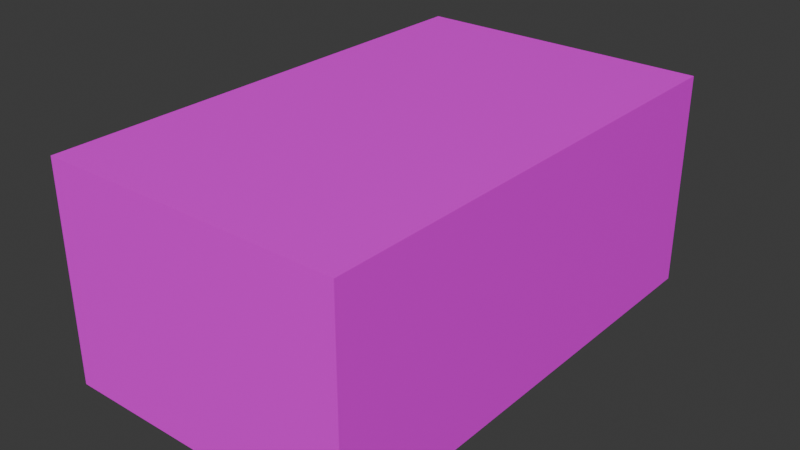 # Source: house_16.blend  (saved by Blender 4.0.36; exported with 4.5.12 LTS)
import bpy
from mathutils import Matrix  # noqa: F401  (used for matrix-valued properties, if any)

bpy.ops.wm.read_factory_settings(use_empty=True)
scene = bpy.context.scene
scene.name = 'Scene'

# ---- collections
col_collection = bpy.data.collections.new('Collection'); scene.collection.children.link(col_collection)

# ---- images (referenced by path relative to the original .blend; pixels are not part of the script)
import os
ASSET_DIR = os.environ.get("B2B_ASSET_DIR", "")  # directory of the original .blend (textures are referenced by path, not embedded)
HERE = os.path.dirname(os.path.abspath(__file__))  # packed textures are extracted next to this script under _unpacked/

def load_image(name, relpath, width, height, colorspace="sRGB"):
    """Load a texture the original file referenced (path relative to the .blend, or extracted next to this script)."""
    p = next((c for c in (os.path.join(HERE, relpath), os.path.join(ASSET_DIR, relpath)) if relpath and os.path.exists(c)), "")
    if p:
        img = bpy.data.images.load(p, check_existing=True)
        img.name = name
    else:  # same state as the original file: an image datablock whose file is absent (Cycles renders it pink)
        img = bpy.data.images.new(name, width, height)
        img.source = "FILE"
        img.filepath = "//" + (relpath or name)
    img.colorspace_settings.name = colorspace
    return img
img_house_16_jpg = load_image('house 16.jpg', 'house 16.jpg', 1024, 1024, 'sRGB')

# ---- materials (node trees are filled in below, after node groups)
mat_material = bpy.data.materials.new('Material')
mat_material.alpha_threshold = 0.0
mat_material.use_transparent_shadow = False
mat_material.roughness = 0.5
mat_material.line_color = (0.0, 0.0, 0.0, 1.0)

# ---- material node trees
mat_material.use_nodes = True; mat_material.node_tree.nodes.clear()
_N = mat_material.node_tree.nodes; _L = mat_material.node_tree.links
n0 = _N.new('ShaderNodeOutputMaterial'); n0.name = 'Material Output'; n0.location = (300, 300)
n1 = _N.new('ShaderNodeBsdfPrincipled'); n1.name = 'Principled BSDF'; n1.location = (10, 300)
n1.inputs[3].default_value = 1.45
n2 = _N.new('ShaderNodeTexImage'); n2.name = 'Image Texture'; n2.location = (-280, 275)
n2.image = img_house_16_jpg
_L.new(n1.outputs[0], n0.inputs[0])
_L.new(n2.outputs[0], n1.inputs[0])
n0.is_active_output = True

# ---- world
world_world = bpy.data.worlds.new('World'); scene.world = world_world
world_world.use_nodes = True; world_world.node_tree.nodes.clear()
_N = world_world.node_tree.nodes; _L = world_world.node_tree.links
n0 = _N.new('ShaderNodeOutputWorld'); n0.name = 'World Output'; n0.location = (300, 300)
n1 = _N.new('ShaderNodeBackground'); n1.name = 'Background'; n1.location = (10, 300)
n1.inputs[0].default_value = (0.05088, 0.05088, 0.05088, 1.0)
_L.new(n1.outputs[0], n0.inputs[0])
n0.is_active_output = True
world_world.color = (0.05088, 0.05088, 0.05088)
world_world.use_sun_shadow = False
world_world.sun_shadow_jitter_overblur = 0.0

# ---- meshes
me_cube = bpy.data.meshes.new('Cube')
me_cube.from_pydata([(1.0, 1.0, 1.0), (1.0, 1.0, -1.0), (1.0, -1.0, 1.0), (1.0, -1.0, -1.0), (-1.0, 1.0, 1.0), (-1.0, 1.0, -1.0), (-1.0, -1.0, 1.0), (-1.0, -1.0, -1.0)], [], [(0, 4, 6, 2), (3, 2, 6, 7), (7, 6, 4, 5), (5, 1, 3, 7), (1, 0, 2, 3), (5, 4, 0, 1)])
_uv = me_cube.uv_layers.new(name='UVMap')
_uv.uv.foreach_set('vector', [0.5939, 0.5397, 0.7646, 0.5397, 0.7646, 0.7103, 0.5939, 0.7103, 0.375, 0.2448, 0.625, 0.2448, 0.625, 0.4948, 0.375, 0.4948, 0.02343, 0.005245, 0.9766, 0.005245, 0.9766, 0.9584, 0.02343, 0.9584, 0.125, 0.5, 0.375, 0.5, 0.375, 0.75, 0.125, 0.75, -0.01089, -0.002725, 1.011, -0.002725, 1.011, 1.019, -0.01089, 1.019, 0.375, 0.25, 0.625, 0.25, 0.625, 0.5, 0.375, 0.5])
me_cube.materials.append(mat_material)
me_cube.use_mirror_vertex_groups = False
me_cube.update()

# ---- objects
ob_cube = bpy.data.objects.new('Cube', me_cube)

# ---- transforms, parenting, visibility, modifiers, constraints
ob_cube.location = (0.0, 0.0, 3.74)
ob_cube.scale = (5.217, 8.505, 3.747)
ob_cube.lock_rotations_4d = False
ob_cube.empty_display_type = 'ARROWS'
ob_cube.lineart.crease_threshold = 0.0

# ---- collection membership
col_collection.objects.link(ob_cube)

# ---- scene / render settings (as saved in the file)
scene.frame_start = 1; scene.frame_end = 250; scene.frame_set(1)
scene.render.engine = 'BLENDER_EEVEE_NEXT'
scene.cycles.sampling_pattern = 'TABULATED_SOBOL'
bpy.context.view_layer.update()

# ---- added for rendering (the .blend has no active camera and no usable light): camera, sun
cam_auto = bpy.data.cameras.new('AutoCamera')
cam_auto.lens = 50.0
cam_auto.sensor_width = 36.0
cam_auto.clip_end = 1000.0
ob_auto_camera = bpy.data.objects.new('AutoCamera', cam_auto)
scene.collection.objects.link(ob_auto_camera)
ob_auto_camera.location = (19.7211, -23.6653, 19.5166)
ob_auto_camera.rotation_euler = (1.09748, -7.21219e-08, 0.694738)
scene.camera = ob_auto_camera
light_auto_sun = bpy.data.lights.new('AutoSun', 'SUN')
light_auto_sun.energy = 3.0
light_auto_sun.angle = 0.0523599
ob_auto_sun = bpy.data.objects.new('AutoSun', light_auto_sun)
scene.collection.objects.link(ob_auto_sun)
ob_auto_sun.rotation_euler = (0.872665, 0.174533, 0.523599)
bpy.context.view_layer.update()
